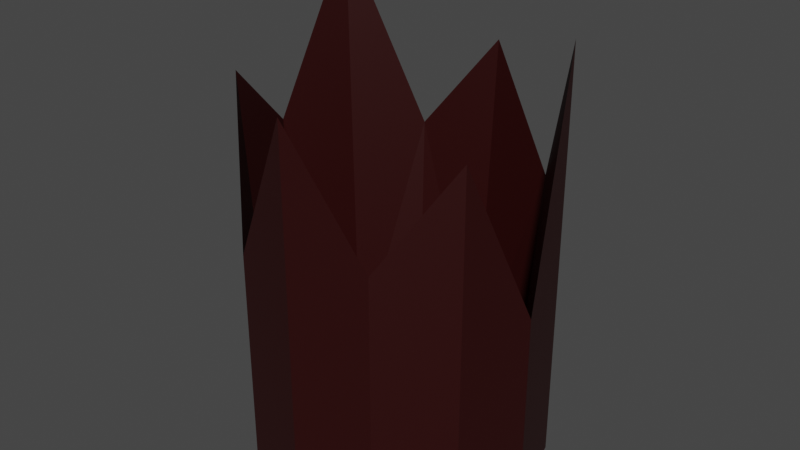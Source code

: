 # Source: glass3.blend  (saved by Blender 2.93.20; exported with 4.5.12 LTS)
import bpy
from mathutils import Matrix  # noqa: F401  (used for matrix-valued properties, if any)

bpy.ops.wm.read_factory_settings(use_empty=True)
scene = bpy.context.scene
scene.name = 'Scene'

# ---- collections
col_collection = bpy.data.collections.new('Collection'); scene.collection.children.link(col_collection)

# ---- materials (node trees are filled in below, after node groups)
mat_glassbottlemat = bpy.data.materials.new('GlassBottleMat')
mat_glassbottlemat.use_transparent_shadow = False

# ---- material node trees
mat_glassbottlemat.use_nodes = True; mat_glassbottlemat.node_tree.nodes.clear()
_N = mat_glassbottlemat.node_tree.nodes; _L = mat_glassbottlemat.node_tree.links
n0 = _N.new('ShaderNodeBsdfPrincipled'); n0.name = 'Principled BSDF'; n0.location = (10, 300)
n0.distribution = 'GGX'
n0.subsurface_method = 'BURLEY'
n0.inputs[0].default_value = (0.02414, 0.0001734, 0.0, 1.0)
n0.inputs[3].default_value = 1.45
n0.inputs[27].default_value = (0.0, 0.0, 0.0, 1.0)
n0.inputs[28].default_value = 1.0
n1 = _N.new('ShaderNodeOutputMaterial'); n1.name = 'Material Output'; n1.location = (300, 300)
_L.new(n0.outputs[0], n1.inputs[0])
n1.is_active_output = True

# ---- world
world_world = bpy.data.worlds.new('World'); scene.world = world_world
world_world.use_nodes = True; world_world.node_tree.nodes.clear()
_N = world_world.node_tree.nodes; _L = world_world.node_tree.links
n0 = _N.new('ShaderNodeOutputWorld'); n0.name = 'World Output'; n0.location = (300, 300)
n1 = _N.new('ShaderNodeBackground'); n1.name = 'Background'; n1.location = (10, 300)
n1.inputs[0].default_value = (0.05088, 0.05088, 0.05088, 1.0)
_L.new(n1.outputs[0], n0.inputs[0])
n0.is_active_output = True
world_world.color = (0.05088, 0.05088, 0.05088)
world_world.use_sun_shadow = False
world_world.sun_shadow_jitter_overblur = 0.0

# ---- meshes
me_cylinder_001 = bpy.data.meshes.new('Cylinder.001')
me_cylinder_001.from_pydata([(-4.47e-09, 0.7, -0.9053), (-1.98e-08, 0.6059, -0.8233), (0.35, 0.6062, -0.9053), (0.3029, 0.5247, -0.8233), (0.6062, 0.35, -0.9053), (0.5247, 0.3029, -0.8233), (0.7, -3.209e-08, -0.9053), (0.6059, -4.653e-08, -0.8233), (0.6062, -0.35, -0.9053), (0.5247, -0.3029, -0.8233), (0.35, -0.6062, -0.9053), (0.3029, -0.5247, -0.8233), (-6.567e-08, -0.7, -0.9053), (-7.277e-08, -0.6059, -0.8233), (-0.35, -0.6062, -0.9053), (-0.3029, -0.5247, -0.8233), (-0.6062, -0.35, -0.9053), (-0.5247, -0.3029, -0.8233), (-0.7, 6.857e-09, -0.9053), (-0.6059, -1.282e-08, -0.8233), (-0.6062, 0.35, -0.9053), (-0.5247, 0.3029, -0.8233), (-0.35, 0.6062, -0.9053), (-0.3029, 0.5247, -0.8233), (-4.47e-09, 0.7, 0.8878), (-0.6062, 0.35, 1.34), (-0.6062, -0.35, 0.8876), (-6.567e-08, -0.7, 0.9356), (0.6062, -0.35, 0.7996), (0.6062, 0.35, 1.099), (-0.35, 0.6062, 0.4267), (-0.7, 6.857e-09, 0.5363), (-0.35, -0.6062, 0.1994), (0.35, -0.6062, 0.3495), (0.7, -3.209e-08, 0.0107), (0.35, 0.6062, 0.3484)], [], [(3, 1, 23, 21, 19, 17, 15, 13, 11, 9, 7, 5), (0, 2, 4, 6, 8, 10, 12, 14, 16, 18, 20, 22), (22, 30, 24, 0), (20, 25, 30, 22), (18, 31, 25, 20), (16, 26, 31, 18), (14, 32, 26, 16), (12, 27, 32, 14), (10, 33, 27, 12), (8, 28, 33, 10), (6, 34, 28, 8), (4, 29, 34, 6), (2, 35, 29, 4), (0, 24, 35, 2), (27, 13, 32), (13, 15, 32), (15, 17, 32), (32, 17, 26), (31, 26, 17), (17, 19, 31), (19, 21, 31), (25, 31, 21), (30, 25, 21), (21, 23, 30), (23, 1, 30), (24, 30, 1), (35, 24, 1), (1, 3, 35), (3, 5, 35), (35, 5, 29), (29, 5, 34), (5, 7, 34), (7, 9, 34), (28, 34, 9), (28, 9, 33), (9, 11, 33), (11, 13, 33), (27, 33, 13)])
_uv = me_cylinder_001.uv_layers.new(name='UVMap')
_uv.uv.foreach_set('vector', [0.37, 0.4578, 0.25, 0.49, 0.13, 0.4578, 0.04215, 0.37, 0.01, 0.25, 0.04215, 0.13, 0.13, 0.04215, 0.25, 0.01, 0.37, 0.04215, 0.4578, 0.13, 0.49, 0.25, 0.4578, 0.37, 0.75, 0.49, 0.87, 0.4578, 0.9578, 0.37, 0.99, 0.25, 0.9578, 0.13, 0.87, 0.04215, 0.75, 0.01, 0.63, 0.04215, 0.5422, 0.13, 0.51, 0.25, 0.5422, 0.37, 0.63, 0.4578, 0.08333, 0.5, 0.08333, 0.6332, 7.451e-08, 0.6793, 7.451e-08, 0.5, 0.1667, 0.5, 0.1667, 0.7246, 0.08333, 0.6332, 0.08333, 0.5, 0.25, 0.5, 0.25, 0.6442, 0.1667, 0.7246, 0.1667, 0.5, 0.3333, 0.5, 0.3333, 0.6793, 0.25, 0.6442, 0.25, 0.5, 0.4167, 0.5, 0.4167, 0.6105, 0.3333, 0.6793, 0.3333, 0.5, 0.5, 0.5, 0.5, 0.6841, 0.4167, 0.6105, 0.4167, 0.5, 0.5833, 0.5, 0.5833, 0.6255, 0.5, 0.6841, 0.5, 0.5, 0.6667, 0.5, 0.6667, 0.6705, 0.5833, 0.6255, 0.5833, 0.5, 0.75, 0.5, 0.75, 0.5916, 0.6667, 0.6705, 0.6667, 0.5, 0.8333, 0.5, 0.8333, 0.7004, 0.75, 0.5916, 0.75, 0.5, 0.9167, 0.5, 0.9167, 0.6254, 0.8333, 0.7004, 0.8333, 0.5, 1.0, 0.5, 1.0, 0.6793, 0.9167, 0.6254, 0.9167, 0.5, 0.5, 0.6841, 0.0, 0.0, 0.4167, 0.6105, 0.0, 0.0, 0.13, 0.04215, 0.4167, 0.6105, 0.13, 0.04215, 0.04215, 0.13, 0.4167, 0.6105, 0.4167, 0.6105, 0.04215, 0.13, 0.3333, 0.6793, 0.25, 0.6442, 0.3333, 0.6793, 0.04215, 0.13, 0.04215, 0.13, 0.01, 0.25, 0.25, 0.6442, 0.01, 0.25, 0.04215, 0.37, 0.25, 0.6442, 0.1667, 0.7246, 0.25, 0.6442, 0.04215, 0.37, 0.08333, 0.6332, 0.1667, 0.7246, 0.04215, 0.37, 0.04215, 0.37, 0.13, 0.4578, 0.08333, 0.6332, 0.13, 0.4578, 0.25, 0.49, 0.08333, 0.6332, 7.451e-08, 0.6793, 0.08333, 0.6332, 0.25, 0.49, 0.9167, 0.6254, 7.451e-08, 0.6793, 0.25, 0.49, 0.25, 0.49, 0.37, 0.4578, 0.9167, 0.6254, 0.37, 0.4578, 0.4578, 0.37, 0.9167, 0.6254, 0.9167, 0.6254, 0.4578, 0.37, 0.8333, 0.7004, 0.8333, 0.7004, 0.4578, 0.37, 0.75, 0.5916, 0.4578, 0.37, 0.49, 0.25, 0.75, 0.5916, 0.49, 0.25, 0.4578, 0.13, 0.75, 0.5916, 0.6667, 0.6705, 0.75, 0.5916, 0.4578, 0.13, 0.6667, 0.6705, 0.4578, 0.13, 0.5833, 0.6255, 0.4578, 0.13, 0.37, 0.04215, 0.5833, 0.6255, 0.37, 0.04215, 0.25, 0.01, 0.5833, 0.6255, 0.5, 0.6841, 0.5833, 0.6255, 0.25, 0.01])
me_cylinder_001.materials.append(mat_glassbottlemat)
me_cylinder_001.use_remesh_fix_poles = True
me_cylinder_001.use_remesh_preserve_attributes = False
me_cylinder_001.update()

# ---- objects
ob_cylinder = bpy.data.objects.new('Cylinder', me_cylinder_001)

# ---- transforms, parenting, visibility, modifiers, constraints
ob_cylinder.location = (0.0, 0.0, 0.0)

# ---- collection membership
col_collection.objects.link(ob_cylinder)

# ---- scene / render settings (as saved in the file)
scene.frame_start = 1; scene.frame_end = 250; scene.frame_set(1)
scene.render.engine = 'BLENDER_EEVEE_NEXT'
scene.cycles.use_denoising = False
scene.cycles.samples = 128
scene.cycles.sampling_pattern = 'TABULATED_SOBOL'
scene.cycles.use_adaptive_sampling = False
scene.cycles.use_light_tree = False
scene.view_settings.view_transform = 'Filmic'
bpy.context.view_layer.update()

# ---- added for rendering (the .blend has no active camera and no usable light): camera, sun
cam_auto = bpy.data.cameras.new('AutoCamera')
cam_auto.lens = 50.0
cam_auto.sensor_width = 36.0
cam_auto.clip_end = 1000.0
ob_auto_camera = bpy.data.objects.new('AutoCamera', cam_auto)
scene.collection.objects.link(ob_auto_camera)
ob_auto_camera.location = (2.76991, -3.32389, 2.43341)
ob_auto_camera.rotation_euler = (1.09748, -7.21219e-08, 0.694738)
scene.camera = ob_auto_camera
light_auto_sun = bpy.data.lights.new('AutoSun', 'SUN')
light_auto_sun.energy = 3.0
light_auto_sun.angle = 0.0523599
ob_auto_sun = bpy.data.objects.new('AutoSun', light_auto_sun)
scene.collection.objects.link(ob_auto_sun)
ob_auto_sun.rotation_euler = (0.872665, 0.174533, 0.523599)
bpy.context.view_layer.update()
